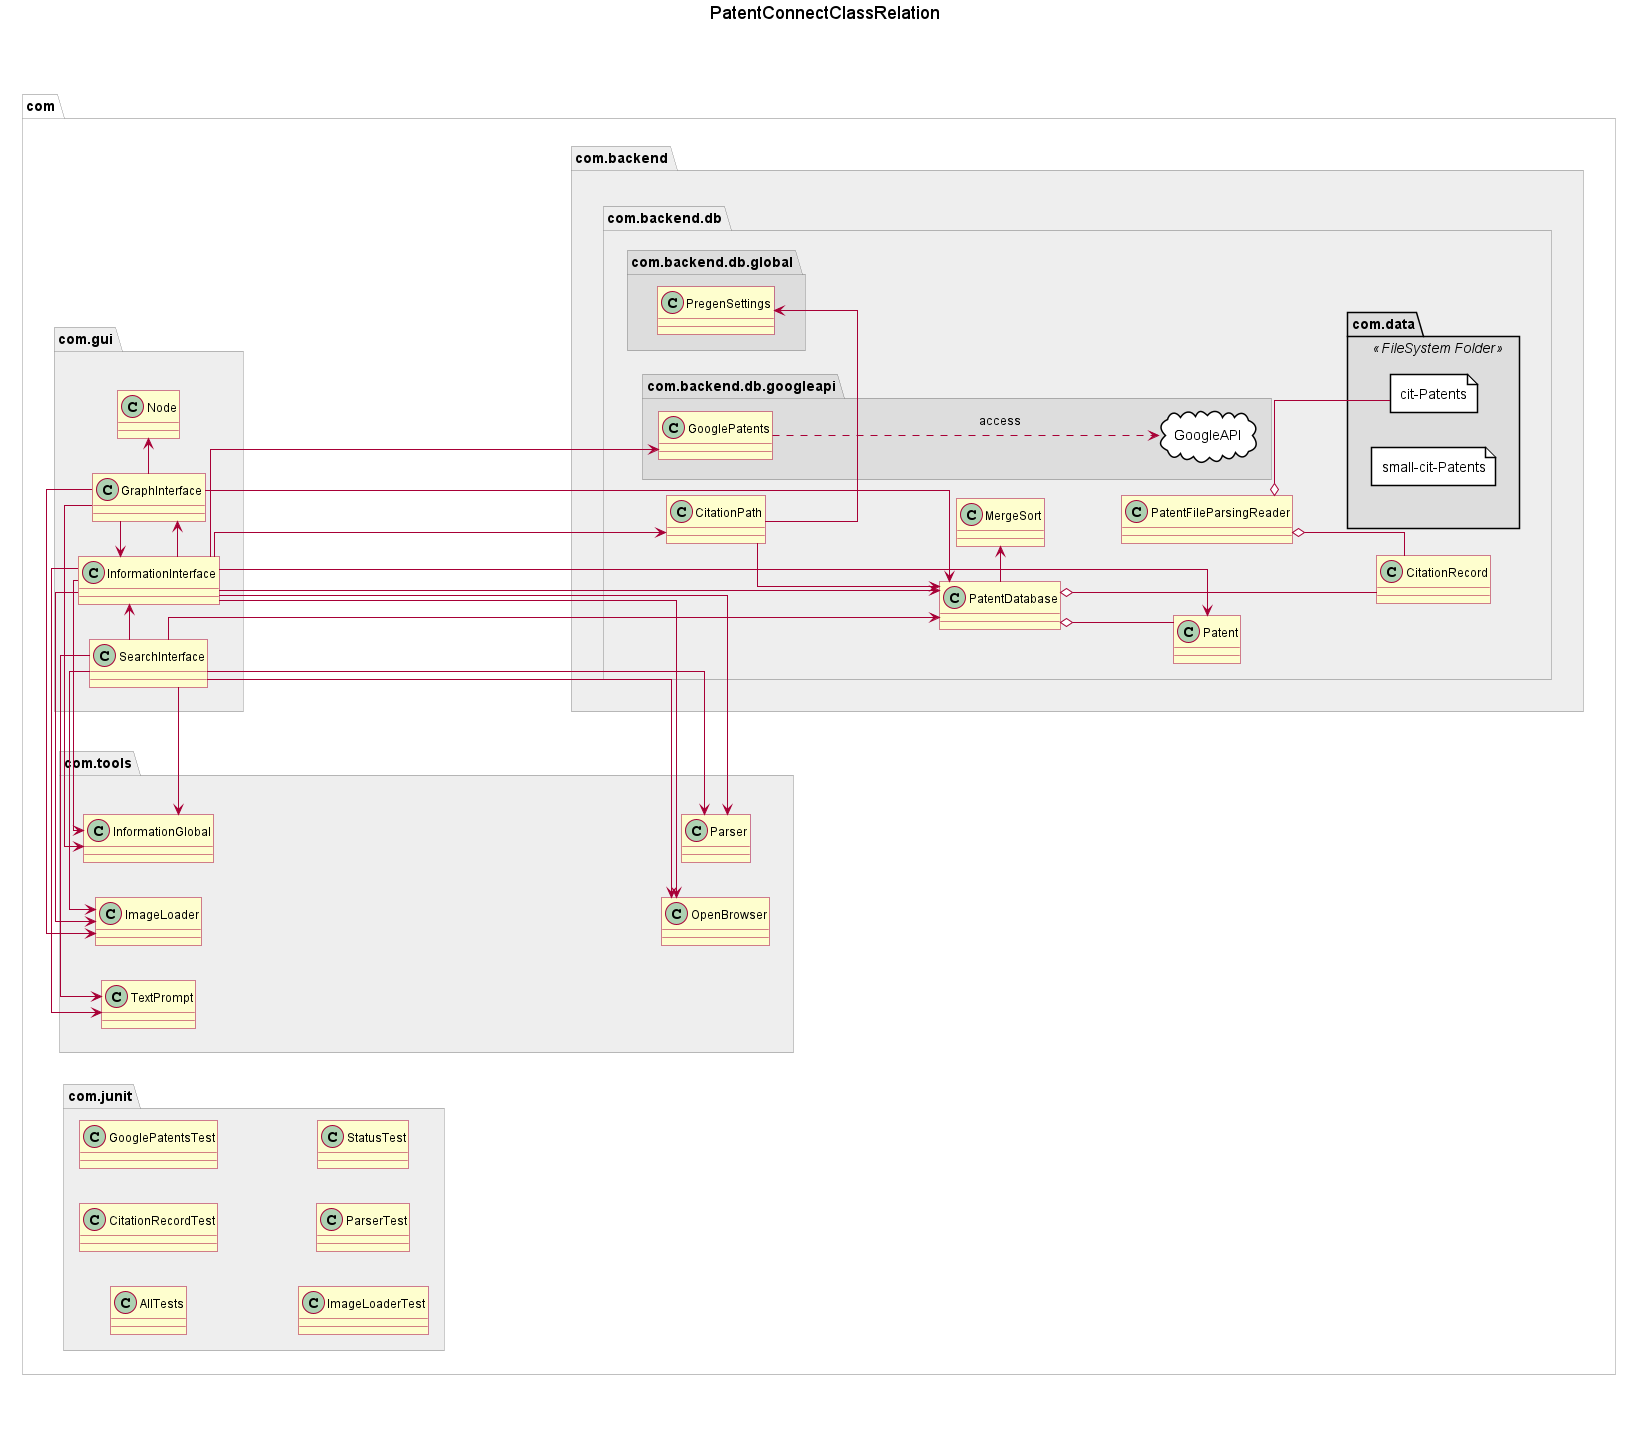

The diagram above was rendered by PlantUML. Its source (embedded in the PNG):
@startuml Design2

title PatentConnectClassRelation

skinparam classStyle uml2

allow_mixing


left to right direction

skinparam linetype ortho

skinparam classBorderThickness .5
skinparam packageBorderThickness .2
skinparam shadowing false

package "com" as package_com  {
    package "com.backend"  as package_com_backend #EEEEEE {
        package "com.backend.db"  as package_com_backend_db  {
            

            package "com.data" <<FileSystem Folder>> as package_com_data #DDDDDD {
                file "cit-Patents" as citPatents {

                }

                file "small-cit-Patents" as smallcitPatents {

                }
            }
            
            class "MergeSort" as MergeSort {

            }

            class "CitationPath" as CitationPath {

            } 

            class "CitationRecord" as CitationRecord {

            }

            class "Patent" as Patent {

            }

            class "PatentDatabase" as PatentDatabase {

            }

            class "PatentFileParsingReader" as PatentFileParsingReader {

            }

            package_com_data -[hidden]up-> PatentFileParsingReader

            package "com.backend.db.global"  as package_com_backend_global #DDDDDD {
                class "PregenSettings" as PregenSettings {

                }
            
            }

            package "com.backend.db.googleapi"  as package_com_backend_googleapi #DDDDDD {
                class "GooglePatents" as GooglePatents {

                }

                cloud GoogleAPI {

                }
            }

        }

    }

    package "com.gui"  as package_com_gui #EEEEEE {
        class "GraphInterface" as GraphInterface {

        }

        class "InformationInterface" as InformationInterface {

        }

        class "Node" as Node {

        }

        class "SearchInterface" as SearchInterface {

        }
    }

    package "com.tools"  as package_com_tools #EEEEEE {
        class "ImageLoader" as ImageLoader {

        }

        class "InformationGlobal" as InformationGlobal {

        }

        class "OpenBrowser" as OpenBrowser {

        }

        class "Parser" as Parser {

        }

        class "TextPrompt" as TextPrompt {

        }
    }


    package "com.junit"  as package_com_junit #EEEEEE {
        class "AllTests" as AllTests {

        }

        class "CitationRecordTest" as CitationRecordTest {

        }

        class "GooglePatentsTest" as GooglePatentsTest {

        }

        class "ImageLoaderTest" as ImageLoaderTest {

        }

        class "ParserTest" as ParserTest {

        }

        class "StatusTest" as StatusTest {

        }
    }
}

package_com_tools -[hidden]left- package_com_gui
    
package_com_gui --[hidden]up-- package_com_backend

citPatents -o PatentFileParsingReader

PatentFileParsingReader o-- CitationRecord

hide  CirationRecord

hide  Valen
Valen -down[hidden]- PatentDatabase


PatentFileParsingReader -[hidden]up- CirationRecord


PatentDatabase -[hidden]-> PatentFileParsingReader
PatentDatabase -> MergeSort

CitationPath -down-> PatentDatabase
CitationPath -> PregenSettings


CitationRecord -down-o PatentDatabase

SearchInterface -> PatentDatabase

PatentDatabase o-- Patent

SearchInterface -> InformationInterface

InformationInterface -> GraphInterface
ImageLoader <- InformationInterface
ImageLoader <- GraphInterface

GraphInterface -[hidden]- InformationInterface

ImageLoader -[hidden]left- TextPrompt
SearchInterface ----> ImageLoader

InformationInterface -> InformationGlobal
GraphInterface -> InformationGlobal
SearchInterface -> InformationGlobal



InformationInterface -> OpenBrowser
SearchInterface -> OpenBrowser

InformationInterface -> Parser
SearchInterface -> Parser

InformationInterface -> TextPrompt
SearchInterface -> TextPrompt

TextPrompt --[hidden]down--Parser
TextPrompt --[hidden]down--OpenBrowser

InformationInterface -> PatentDatabase
InformationInterface -> Patent
InformationInterface -> GooglePatents

GooglePatents ...> GoogleAPI : access

GraphInterface -> InformationInterface
GraphInterface -> Node
GraphInterface -> PatentDatabase

InformationInterface -> CitationPath

@enduml